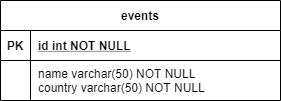

The diagram above was exported from draw.io. Its source (the exported page's mxGraphModel, read from the mxfile embedded in the PNG):
<mxGraphModel dx="1422" dy="822" grid="1" gridSize="10" guides="1" tooltips="1" connect="1" arrows="1" fold="1" page="1" pageScale="1" pageWidth="827" pageHeight="1169" math="0" shadow="0">
  <root>
    <mxCell id="0" />
    <mxCell id="1" parent="0" />
    <mxCell id="2" value="events" style="shape=table;startSize=30;container=1;collapsible=1;childLayout=tableLayout;fixedRows=1;rowLines=0;fontStyle=1;align=center;resizeLast=1;" vertex="1" parent="1">
      <mxGeometry x="40" y="1600" width="280" height="100" as="geometry" />
    </mxCell>
    <mxCell id="3" value="" style="shape=partialRectangle;collapsible=0;dropTarget=0;pointerEvents=0;fillColor=none;top=0;left=0;bottom=1;right=0;points=[[0,0.5],[1,0.5]];portConstraint=eastwest;" vertex="1" parent="2">
      <mxGeometry y="30" width="280" height="30" as="geometry" />
    </mxCell>
    <mxCell id="4" value="PK" style="shape=partialRectangle;connectable=0;fillColor=none;top=0;left=0;bottom=0;right=0;fontStyle=1;overflow=hidden;" vertex="1" parent="3">
      <mxGeometry width="30" height="30" as="geometry" />
    </mxCell>
    <mxCell id="5" value="id int NOT NULL" style="shape=partialRectangle;connectable=0;fillColor=none;top=0;left=0;bottom=0;right=0;align=left;spacingLeft=6;fontStyle=5;overflow=hidden;" vertex="1" parent="3">
      <mxGeometry x="30" width="250" height="30" as="geometry" />
    </mxCell>
    <mxCell id="6" value="" style="shape=partialRectangle;collapsible=0;dropTarget=0;pointerEvents=0;fillColor=none;top=0;left=0;bottom=0;right=0;points=[[0,0.5],[1,0.5]];portConstraint=eastwest;" vertex="1" parent="2">
      <mxGeometry y="60" width="280" height="40" as="geometry" />
    </mxCell>
    <mxCell id="7" value="" style="shape=partialRectangle;connectable=0;fillColor=none;top=0;left=0;bottom=0;right=0;editable=1;overflow=hidden;" vertex="1" parent="6">
      <mxGeometry width="30" height="40" as="geometry" />
    </mxCell>
    <mxCell id="8" value="name varchar(50) NOT NULL&#10;country varchar(50) NOT NULL" style="shape=partialRectangle;connectable=0;fillColor=none;top=0;left=0;bottom=0;right=0;align=left;spacingLeft=6;overflow=hidden;" vertex="1" parent="6">
      <mxGeometry x="30" width="250" height="40" as="geometry" />
    </mxCell>
  </root>
</mxGraphModel>